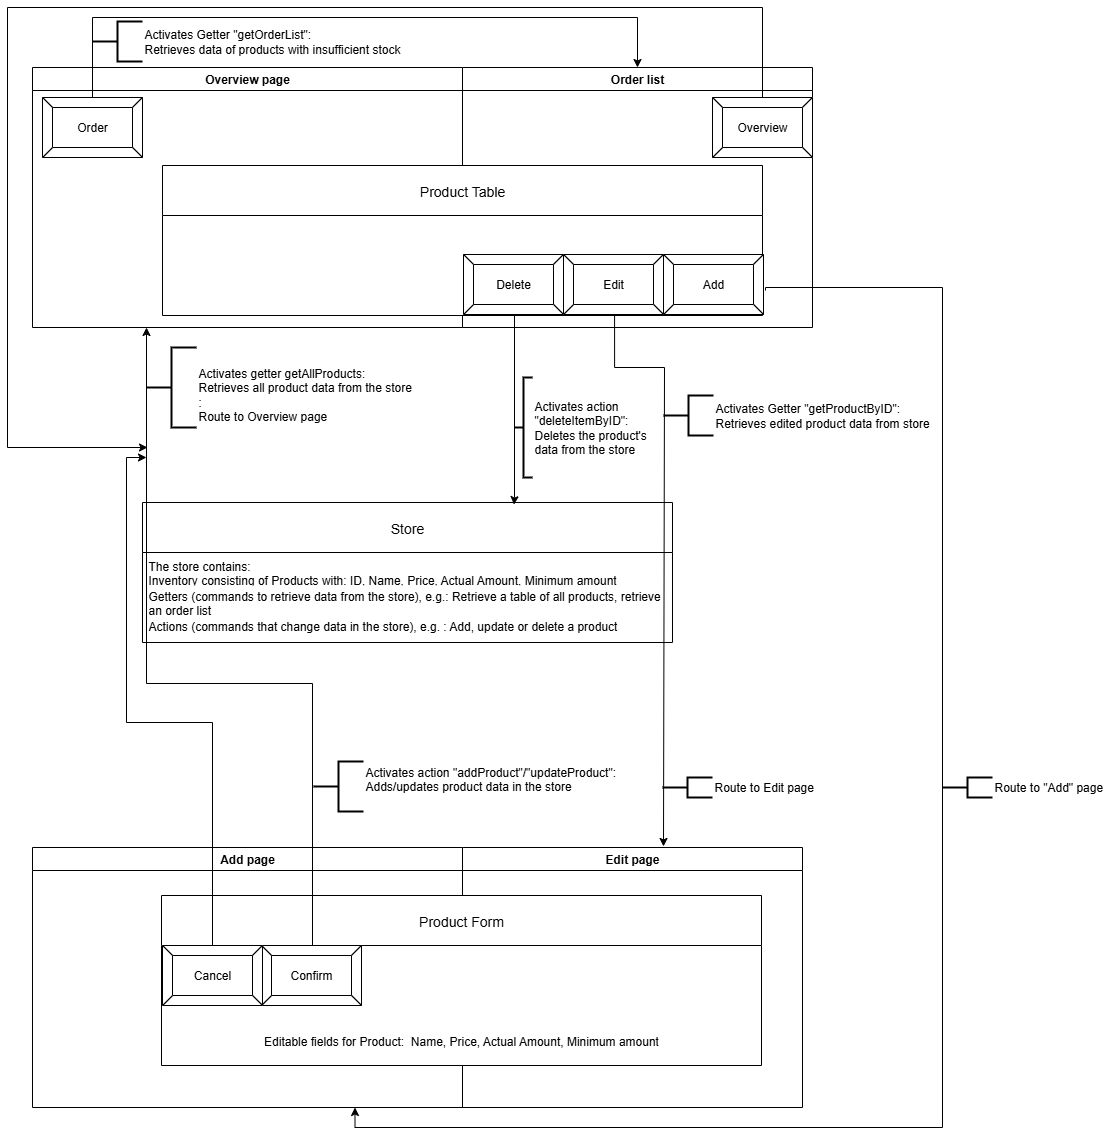

The diagram above was exported from draw.io. Its source (the exported page's mxGraphModel, read from the mxfile embedded in the PNG):
<mxGraphModel dx="1449" dy="777" grid="1" gridSize="10" guides="1" tooltips="1" connect="1" arrows="1" fold="1" page="1" pageScale="1" pageWidth="827" pageHeight="1169" math="0" shadow="0">
  <root>
    <mxCell id="0" />
    <mxCell id="1" parent="0" />
    <mxCell id="Zux2rfMx2a6HKr0JCyjn-17" value="Overview page" style="swimlane;startSize=23;" parent="1" vertex="1">
      <mxGeometry x="45" y="80" width="430" height="260" as="geometry" />
    </mxCell>
    <mxCell id="Zux2rfMx2a6HKr0JCyjn-30" value="Order" style="labelPosition=center;verticalLabelPosition=middle;align=center;html=1;shape=mxgraph.basic.button;dx=10;whiteSpace=wrap;" parent="Zux2rfMx2a6HKr0JCyjn-17" vertex="1">
      <mxGeometry x="10" y="30" width="100" height="60" as="geometry" />
    </mxCell>
    <mxCell id="Zux2rfMx2a6HKr0JCyjn-18" value="Order list" style="swimlane;" parent="1" vertex="1">
      <mxGeometry x="475" y="80" width="350" height="260" as="geometry" />
    </mxCell>
    <mxCell id="Zux2rfMx2a6HKr0JCyjn-7" value="Product Table" style="swimlane;fontStyle=0;childLayout=stackLayout;horizontal=1;startSize=50;horizontalStack=0;resizeParent=1;resizeParentMax=0;resizeLast=0;collapsible=1;marginBottom=0;align=center;fontSize=14;fillStyle=solid;direction=east;flipV=0;flipH=0;movable=1;resizable=1;rotatable=1;deletable=1;editable=1;locked=0;connectable=1;rounded=0;shadow=0;glass=0;swimlaneLine=1;swimlaneFillColor=default;gradientColor=none;" parent="Zux2rfMx2a6HKr0JCyjn-18" vertex="1">
      <mxGeometry x="-300" y="98" width="600" height="150" as="geometry" />
    </mxCell>
    <mxCell id="Zux2rfMx2a6HKr0JCyjn-28" value="Add" style="labelPosition=center;verticalLabelPosition=middle;align=center;html=1;shape=mxgraph.basic.button;dx=10;whiteSpace=wrap;" parent="Zux2rfMx2a6HKr0JCyjn-18" vertex="1">
      <mxGeometry x="201" y="187" width="100" height="60" as="geometry" />
    </mxCell>
    <mxCell id="tIg9urk4IvYV_BEN2bOW-3" value="Overview" style="labelPosition=center;verticalLabelPosition=middle;align=center;html=1;shape=mxgraph.basic.button;dx=10;whiteSpace=wrap;" vertex="1" parent="Zux2rfMx2a6HKr0JCyjn-18">
      <mxGeometry x="250" y="30" width="100" height="60" as="geometry" />
    </mxCell>
    <mxCell id="Zux2rfMx2a6HKr0JCyjn-3" value="Store" style="swimlane;fontStyle=0;childLayout=stackLayout;horizontal=1;startSize=50;horizontalStack=0;resizeParent=1;resizeParentMax=0;resizeLast=0;collapsible=1;marginBottom=0;align=center;fontSize=14;fillStyle=auto;direction=east;flipV=0;flipH=0;movable=1;resizable=1;rotatable=1;deletable=1;editable=1;locked=0;connectable=1;" parent="1" vertex="1">
      <mxGeometry x="155" y="515" width="530" height="140" as="geometry" />
    </mxCell>
    <mxCell id="Zux2rfMx2a6HKr0JCyjn-4" value="&lt;div&gt;The store contains:&lt;/div&gt;Inventory consisting of Products with: ID, Name, Price, Actual Amount, Minimum amount" style="text;strokeColor=none;fillColor=none;spacingLeft=4;spacingRight=4;overflow=hidden;rotatable=1;points=[[0,0.5],[1,0.5]];portConstraint=eastwest;fontSize=12;whiteSpace=wrap;html=1;movable=1;resizable=1;deletable=1;editable=1;locked=0;connectable=1;" parent="Zux2rfMx2a6HKr0JCyjn-3" vertex="1">
      <mxGeometry y="50" width="530" height="30" as="geometry" />
    </mxCell>
    <mxCell id="Zux2rfMx2a6HKr0JCyjn-5" value="Getters (commands to retrieve data from the store), e.g.: Retrieve a table of all products, retrieve an order list&lt;span style=&quot;white-space: pre;&quot;&gt;&#09;&lt;/span&gt;&amp;nbsp;&lt;span style=&quot;white-space: pre;&quot;&gt;&#09;&lt;span style=&quot;white-space: pre;&quot;&gt;&#09;&lt;/span&gt;&lt;/span&gt;" style="text;strokeColor=none;fillColor=none;spacingLeft=4;spacingRight=4;overflow=hidden;rotatable=1;points=[[0,0.5],[1,0.5]];portConstraint=eastwest;fontSize=12;whiteSpace=wrap;html=1;movable=1;resizable=1;deletable=1;editable=1;locked=0;connectable=1;" parent="Zux2rfMx2a6HKr0JCyjn-3" vertex="1">
      <mxGeometry y="80" width="530" height="30" as="geometry" />
    </mxCell>
    <mxCell id="Zux2rfMx2a6HKr0JCyjn-6" value="Actions (commands that change data in the store), e.g. : Add, update or delete a product" style="text;strokeColor=none;fillColor=none;spacingLeft=4;spacingRight=4;overflow=hidden;rotatable=1;points=[[0,0.5],[1,0.5]];portConstraint=eastwest;fontSize=12;whiteSpace=wrap;html=1;movable=1;resizable=1;deletable=1;editable=1;locked=0;connectable=1;flipH=1;" parent="Zux2rfMx2a6HKr0JCyjn-3" vertex="1">
      <mxGeometry y="110" width="530" height="30" as="geometry" />
    </mxCell>
    <mxCell id="Zux2rfMx2a6HKr0JCyjn-24" style="edgeStyle=orthogonalEdgeStyle;rounded=0;orthogonalLoop=1;jettySize=auto;html=1;exitX=1.02;exitY=0.6;exitDx=0;exitDy=0;exitPerimeter=0;entryX=0.75;entryY=1;entryDx=0;entryDy=0;" parent="1" target="Zux2rfMx2a6HKr0JCyjn-20" edge="1" source="Zux2rfMx2a6HKr0JCyjn-28">
      <mxGeometry relative="1" as="geometry">
        <mxPoint x="315" y="1140" as="targetPoint" />
        <mxPoint x="815" y="300" as="sourcePoint" />
        <Array as="points">
          <mxPoint x="778" y="300" />
          <mxPoint x="955" y="300" />
          <mxPoint x="955" y="1140" />
          <mxPoint x="368" y="1140" />
        </Array>
      </mxGeometry>
    </mxCell>
    <mxCell id="Zux2rfMx2a6HKr0JCyjn-20" value="Add page" style="swimlane;startSize=23;" parent="1" vertex="1">
      <mxGeometry x="45" y="860" width="430" height="260" as="geometry" />
    </mxCell>
    <mxCell id="Zux2rfMx2a6HKr0JCyjn-21" value="Edit page" style="swimlane;" parent="1" vertex="1">
      <mxGeometry x="475" y="860" width="340" height="260" as="geometry" />
    </mxCell>
    <mxCell id="Zux2rfMx2a6HKr0JCyjn-22" value="Product Form" style="swimlane;fontStyle=0;childLayout=stackLayout;horizontal=1;startSize=50;horizontalStack=0;resizeParent=1;resizeParentMax=0;resizeLast=0;collapsible=1;marginBottom=0;align=center;fontSize=14;fillStyle=solid;direction=east;flipV=0;flipH=0;movable=1;resizable=1;rotatable=1;deletable=1;editable=1;locked=0;connectable=1;rounded=0;shadow=0;glass=0;swimlaneLine=1;swimlaneFillColor=default;gradientColor=none;" parent="Zux2rfMx2a6HKr0JCyjn-21" vertex="1">
      <mxGeometry x="-301" y="48" width="600" height="170" as="geometry" />
    </mxCell>
    <UserObject label="&lt;div&gt;&lt;br&gt;&lt;/div&gt;&lt;div&gt;&lt;br&gt;&lt;/div&gt;&lt;div&gt;&lt;br&gt;&lt;/div&gt;&lt;div&gt;&lt;br&gt;&lt;/div&gt;&lt;div&gt;&lt;br&gt;&lt;/div&gt;&lt;div&gt;Editable fields for Product:&amp;nbsp;&lt;span style=&quot;text-align: left; background-color: transparent; color: light-dark(rgb(0, 0, 0), rgb(255, 255, 255));&quot;&gt;&amp;nbsp;&lt;/span&gt;&lt;span style=&quot;text-align: left; background-color: transparent; color: light-dark(rgb(0, 0, 0), rgb(255, 255, 255));&quot;&gt;Name, Price, Actual Amount, Minimum amount&lt;/span&gt;&lt;/div&gt;" placeholders="1" name="Variable" id="tIg9urk4IvYV_BEN2bOW-27">
      <mxCell style="text;html=1;strokeColor=none;fillColor=none;align=center;verticalAlign=middle;whiteSpace=wrap;overflow=hidden;" vertex="1" parent="Zux2rfMx2a6HKr0JCyjn-22">
        <mxGeometry y="50" width="600" height="120" as="geometry" />
      </mxCell>
    </UserObject>
    <mxCell id="tIg9urk4IvYV_BEN2bOW-1" style="edgeStyle=orthogonalEdgeStyle;rounded=0;orthogonalLoop=1;jettySize=auto;html=1;entryX=0.5;entryY=0;entryDx=0;entryDy=0;" edge="1" parent="1" source="Zux2rfMx2a6HKr0JCyjn-30" target="Zux2rfMx2a6HKr0JCyjn-18">
      <mxGeometry relative="1" as="geometry">
        <mxPoint x="145" y="40" as="targetPoint" />
        <Array as="points">
          <mxPoint x="105" y="30" />
          <mxPoint x="650" y="30" />
        </Array>
      </mxGeometry>
    </mxCell>
    <mxCell id="tIg9urk4IvYV_BEN2bOW-4" style="edgeStyle=orthogonalEdgeStyle;rounded=0;orthogonalLoop=1;jettySize=auto;html=1;" edge="1" parent="1" source="tIg9urk4IvYV_BEN2bOW-3">
      <mxGeometry relative="1" as="geometry">
        <mxPoint x="160" y="460" as="targetPoint" />
        <Array as="points">
          <mxPoint x="775" y="20" />
          <mxPoint x="20" y="20" />
          <mxPoint x="20" y="460" />
        </Array>
      </mxGeometry>
    </mxCell>
    <mxCell id="tIg9urk4IvYV_BEN2bOW-8" style="edgeStyle=orthogonalEdgeStyle;rounded=0;orthogonalLoop=1;jettySize=auto;html=1;entryX=0.588;entryY=-0.004;entryDx=0;entryDy=0;entryPerimeter=0;" edge="1" parent="1">
      <mxGeometry relative="1" as="geometry">
        <mxPoint x="676" y="858.9599999999999" as="targetPoint" />
        <mxPoint x="627.08" y="327.00000000000006" as="sourcePoint" />
        <Array as="points">
          <mxPoint x="627" y="380" />
          <mxPoint x="677" y="380" />
        </Array>
      </mxGeometry>
    </mxCell>
    <mxCell id="Zux2rfMx2a6HKr0JCyjn-27" value="Edit" style="labelPosition=center;verticalLabelPosition=middle;align=center;html=1;shape=mxgraph.basic.button;dx=10;whiteSpace=wrap;" parent="1" vertex="1">
      <mxGeometry x="576" y="267" width="100" height="60" as="geometry" />
    </mxCell>
    <mxCell id="tIg9urk4IvYV_BEN2bOW-7" value="&lt;div&gt;Activates Getter &quot;getProductByID&quot;:&lt;/div&gt;Retrieves edited product&amp;nbsp;&lt;span style=&quot;background-color: transparent; color: light-dark(rgb(0, 0, 0), rgb(255, 255, 255));&quot;&gt;data from store&lt;/span&gt;" style="strokeWidth=2;html=1;shape=mxgraph.flowchart.annotation_2;align=left;labelPosition=right;pointerEvents=1;" vertex="1" parent="1">
      <mxGeometry x="676" y="408" width="50" height="40" as="geometry" />
    </mxCell>
    <mxCell id="tIg9urk4IvYV_BEN2bOW-9" value="Route to Edit page" style="strokeWidth=2;html=1;shape=mxgraph.flowchart.annotation_2;align=left;labelPosition=right;pointerEvents=1;" vertex="1" parent="1">
      <mxGeometry x="675" y="790" width="50" height="20" as="geometry" />
    </mxCell>
    <mxCell id="tIg9urk4IvYV_BEN2bOW-10" value="Route to &quot;Add&quot; page" style="strokeWidth=2;html=1;shape=mxgraph.flowchart.annotation_2;align=left;labelPosition=right;pointerEvents=1;" vertex="1" parent="1">
      <mxGeometry x="955" y="790" width="50" height="20" as="geometry" />
    </mxCell>
    <mxCell id="tIg9urk4IvYV_BEN2bOW-12" value="Confirm" style="labelPosition=center;verticalLabelPosition=middle;align=center;html=1;shape=mxgraph.basic.button;dx=10;whiteSpace=wrap;" vertex="1" parent="1">
      <mxGeometry x="274" y="958" width="100" height="60" as="geometry" />
    </mxCell>
    <mxCell id="tIg9urk4IvYV_BEN2bOW-13" style="edgeStyle=orthogonalEdgeStyle;rounded=0;orthogonalLoop=1;jettySize=auto;html=1;exitX=0.25;exitY=0;exitDx=0;exitDy=0;" edge="1" parent="1" source="tIg9urk4IvYV_BEN2bOW-27">
      <mxGeometry relative="1" as="geometry">
        <mxPoint x="325" y="890" as="sourcePoint" />
        <mxPoint x="159" y="340" as="targetPoint" />
        <Array as="points">
          <mxPoint x="325" y="958" />
          <mxPoint x="325" y="696" />
          <mxPoint x="159" y="696" />
        </Array>
      </mxGeometry>
    </mxCell>
    <mxCell id="tIg9urk4IvYV_BEN2bOW-14" value="&lt;div&gt;&lt;br&gt;&lt;/div&gt;&lt;div&gt;Activates getter&amp;nbsp;getAllProducts:&lt;/div&gt;&lt;div&gt;Retrieves all product data from the store&lt;/div&gt;&lt;div&gt;&lt;span style=&quot;background-color: transparent; color: light-dark(rgb(0, 0, 0), rgb(255, 255, 255));&quot;&gt;:&lt;/span&gt;&lt;/div&gt;Route to Overview page" style="strokeWidth=2;html=1;shape=mxgraph.flowchart.annotation_2;align=left;labelPosition=right;pointerEvents=1;" vertex="1" parent="1">
      <mxGeometry x="159" y="360" width="50" height="80" as="geometry" />
    </mxCell>
    <mxCell id="tIg9urk4IvYV_BEN2bOW-16" value="Activates action &quot;addProduct&quot;/&quot;updateProduct&quot;:&lt;div&gt;&lt;span style=&quot;background-color: transparent; color: light-dark(rgb(0, 0, 0), rgb(255, 255, 255));&quot;&gt;Adds/updates product data in the store&lt;/span&gt;&lt;/div&gt;&lt;div&gt;&lt;br&gt;&lt;/div&gt;" style="strokeWidth=2;html=1;shape=mxgraph.flowchart.annotation_2;align=left;labelPosition=right;pointerEvents=1;" vertex="1" parent="1">
      <mxGeometry x="326" y="774" width="50" height="50" as="geometry" />
    </mxCell>
    <mxCell id="tIg9urk4IvYV_BEN2bOW-18" style="edgeStyle=orthogonalEdgeStyle;rounded=0;orthogonalLoop=1;jettySize=auto;html=1;exitX=0.51;exitY=0.817;exitDx=0;exitDy=0;exitPerimeter=0;entryX=0.701;entryY=0.015;entryDx=0;entryDy=0;entryPerimeter=0;" edge="1" parent="1" source="tIg9urk4IvYV_BEN2bOW-17" target="Zux2rfMx2a6HKr0JCyjn-3">
      <mxGeometry relative="1" as="geometry">
        <mxPoint x="530" y="510" as="targetPoint" />
        <mxPoint x="530" y="332" as="sourcePoint" />
        <Array as="points">
          <mxPoint x="527" y="510" />
          <mxPoint x="527" y="510" />
        </Array>
      </mxGeometry>
    </mxCell>
    <mxCell id="tIg9urk4IvYV_BEN2bOW-17" value="Delete" style="labelPosition=center;verticalLabelPosition=middle;align=center;html=1;shape=mxgraph.basic.button;dx=10;whiteSpace=wrap;" vertex="1" parent="1">
      <mxGeometry x="476" y="267" width="100" height="60" as="geometry" />
    </mxCell>
    <mxCell id="tIg9urk4IvYV_BEN2bOW-21" value="Activates action&lt;div&gt;&quot;deleteItemByID&quot;:&lt;br&gt;&lt;div&gt;Deletes the product's&amp;nbsp;&lt;/div&gt;&lt;div&gt;data from the store&lt;/div&gt;&lt;/div&gt;" style="strokeWidth=2;html=1;shape=mxgraph.flowchart.annotation_2;align=left;labelPosition=right;pointerEvents=1;" vertex="1" parent="1">
      <mxGeometry x="527" y="390" width="18" height="100" as="geometry" />
    </mxCell>
    <mxCell id="tIg9urk4IvYV_BEN2bOW-23" style="edgeStyle=orthogonalEdgeStyle;rounded=0;orthogonalLoop=1;jettySize=auto;html=1;" edge="1" parent="1" source="tIg9urk4IvYV_BEN2bOW-22">
      <mxGeometry relative="1" as="geometry">
        <mxPoint x="159" y="470" as="targetPoint" />
        <Array as="points">
          <mxPoint x="225" y="735" />
          <mxPoint x="139" y="735" />
          <mxPoint x="139" y="470" />
          <mxPoint x="159" y="470" />
        </Array>
      </mxGeometry>
    </mxCell>
    <mxCell id="tIg9urk4IvYV_BEN2bOW-22" value="Cancel" style="labelPosition=center;verticalLabelPosition=middle;align=center;html=1;shape=mxgraph.basic.button;dx=10;whiteSpace=wrap;" vertex="1" parent="1">
      <mxGeometry x="175" y="958" width="100" height="60" as="geometry" />
    </mxCell>
    <mxCell id="tIg9urk4IvYV_BEN2bOW-29" value="&lt;div&gt;Activates Getter &quot;getOrderList&quot;:&lt;/div&gt;Retrieves&amp;nbsp;&lt;span style=&quot;background-color: transparent; color: light-dark(rgb(0, 0, 0), rgb(255, 255, 255));&quot;&gt;data of products with insufficient stock&lt;/span&gt;" style="strokeWidth=2;html=1;shape=mxgraph.flowchart.annotation_2;align=left;labelPosition=right;pointerEvents=1;" vertex="1" parent="1">
      <mxGeometry x="105" y="34" width="50" height="40" as="geometry" />
    </mxCell>
  </root>
</mxGraphModel>